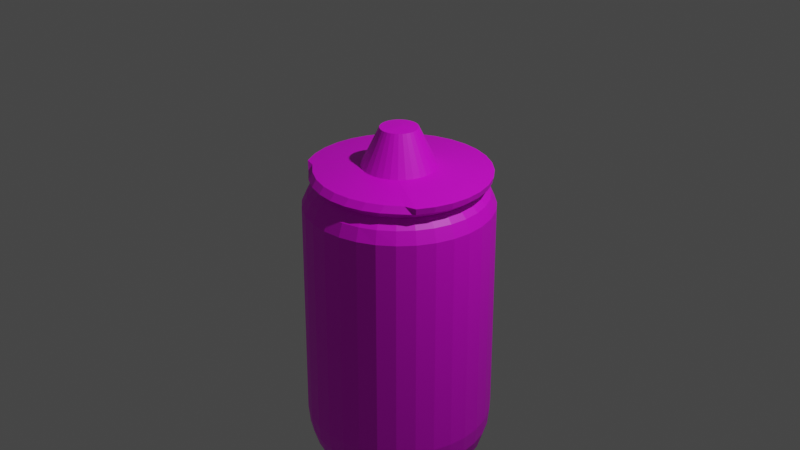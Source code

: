 # Source: player.blend  (saved by Blender 3.1.7; exported with 4.5.12 LTS)
import bpy
from mathutils import Matrix  # noqa: F401  (used for matrix-valued properties, if any)

bpy.ops.wm.read_factory_settings(use_empty=True)
scene = bpy.context.scene
scene.name = 'Scene'

# ---- collections
col_collection = bpy.data.collections.new('Collection'); scene.collection.children.link(col_collection)

# ---- images (referenced by path relative to the original .blend; pixels are not part of the script)
import os
ASSET_DIR = os.environ.get("B2B_ASSET_DIR", "")  # directory of the original .blend (textures are referenced by path, not embedded)
HERE = os.path.dirname(os.path.abspath(__file__))  # packed textures are extracted next to this script under _unpacked/

def load_image(name, relpath, width, height, colorspace="sRGB"):
    """Load a texture the original file referenced (path relative to the .blend, or extracted next to this script)."""
    p = next((c for c in (os.path.join(HERE, relpath), os.path.join(ASSET_DIR, relpath)) if relpath and os.path.exists(c)), "")
    if p:
        img = bpy.data.images.load(p, check_existing=True)
        img.name = name
    else:  # same state as the original file: an image datablock whose file is absent (Cycles renders it pink)
        img = bpy.data.images.new(name, width, height)
        img.source = "FILE"
        img.filepath = "//" + (relpath or name)
    img.colorspace_settings.name = colorspace
    return img
img_untitled = load_image('Untitled', 'player.png', 1024, 1024, 'sRGB')

# ---- materials (node trees are filled in below, after node groups)
mat_player = bpy.data.materials.new('Player')
mat_player.use_transparent_shadow = False

# ---- material node trees
mat_player.use_nodes = True; mat_player.node_tree.nodes.clear()
_N = mat_player.node_tree.nodes; _L = mat_player.node_tree.links
n0 = _N.new('ShaderNodeBsdfPrincipled'); n0.name = 'Principled BSDF'; n0.location = (10, 300)
n0.distribution = 'GGX'
n0.subsurface_method = 'RANDOM_WALK_SKIN'
n0.inputs[3].default_value = 1.45
n0.inputs[27].default_value = (0.0, 0.0, 0.0, 1.0)
n0.inputs[28].default_value = 1.0
n1 = _N.new('ShaderNodeOutputMaterial'); n1.name = 'Material Output'; n1.location = (300, 300)
n2 = _N.new('ShaderNodeTexImage'); n2.name = 'Image Texture'; n2.location = (-413, 170)
n2.image = img_untitled
_L.new(n0.outputs[0], n1.inputs[0])
_L.new(n2.outputs[0], n0.inputs[0])
n1.is_active_output = True

# ---- world
world_world = bpy.data.worlds.new('World'); scene.world = world_world
world_world.use_nodes = True; world_world.node_tree.nodes.clear()
_N = world_world.node_tree.nodes; _L = world_world.node_tree.links
n0 = _N.new('ShaderNodeOutputWorld'); n0.name = 'World Output'; n0.location = (300, 300)
n1 = _N.new('ShaderNodeBackground'); n1.name = 'Background'; n1.location = (10, 300)
n1.inputs[0].default_value = (0.05088, 0.05088, 0.05088, 1.0)
_L.new(n1.outputs[0], n0.inputs[0])
n0.is_active_output = True
world_world.color = (0.05088, 0.05088, 0.05088)
world_world.use_sun_shadow = False
world_world.sun_shadow_jitter_overblur = 0.0

# ---- cameras
cam_camera = bpy.data.cameras.new('Camera')
cam_camera.clip_end = 100.0
cam_camera.ortho_scale = 7.314

# ---- lights
light_light = bpy.data.lights.new('Light', 'POINT')
light_light.transmission_factor = 0.0
light_light.energy = 1000.0
light_light.shadow_soft_size = 0.1
light_light.shadow_maximum_resolution = 0.006
light_light.use_absolute_resolution = True

# ---- meshes
me_sphere = bpy.data.meshes.new('Sphere')
me_sphere.from_pydata([(0.0, 0.1951, 0.9981), (1.221e-08, 0.3883, 0.5999), (-6.862e-08, 0.9454, 0.5526), (-2.456e-08, 0.9331, 0.489), (0.0, 0.8315, 0.4115), (0.0, 0.9239, 0.3231), (0.0, 0.9808, 0.1951), (0.0, 0.8315, -2.738), (0.0, 0.7071, -2.89), (0.0, 0.5556, -3.014), (0.03806, 0.1913, 0.9981), (0.07575, 0.3808, 0.5999), (0.1844, 0.9272, 0.5526), (0.182, 0.9152, 0.489), (0.1622, 0.8155, 0.4115), (0.1802, 0.9061, 0.3231), (0.1913, 0.9619, 0.1951), (0.1951, 0.9808, -2.183), (0.1913, 0.9619, -2.378), (0.1802, 0.9061, -2.565), (0.1622, 0.8155, -2.738), (0.1379, 0.6935, -2.89), (0.1084, 0.5449, -3.014), (0.07466, 0.3753, -3.107), (0.03806, 0.1913, -3.164), (0.07466, 0.1802, 0.9981), (0.1486, 0.3587, 0.5999), (0.3618, 0.8734, 0.5526), (0.3571, 0.8621, 0.489), (0.3182, 0.7682, 0.4115), (0.3536, 0.8536, 0.3231), (0.3753, 0.9061, 0.1951), (0.3827, 0.9239, -2.183), (0.3753, 0.9061, -2.378), (0.3536, 0.8536, -2.565), (0.3182, 0.7682, -2.738), (0.2706, 0.6533, -2.89), (0.2126, 0.5133, -3.014), (0.1464, 0.3536, -3.107), (0.07466, 0.1802, -3.164), (0.1084, 0.1622, 0.9981), (0.2157, 0.3229, 0.5999), (0.5252, 0.7861, 0.5526), (0.5184, 0.7759, 0.489), (0.4619, 0.6913, 0.4115), (0.5133, 0.7682, 0.3231), (0.5449, 0.8155, 0.1951), (0.5556, 0.8315, -2.183), (0.5449, 0.8155, -2.378), (0.5133, 0.7682, -2.565), (0.4619, 0.6913, -2.738), (0.3928, 0.5879, -2.89), (0.3087, 0.4619, -3.014), (0.2126, 0.3182, -3.107), (0.1084, 0.1622, -3.164), (0.1379, 0.1379, 0.9981), (0.2746, 0.2746, 0.5999), (0.6685, 0.6685, 0.5526), (0.6598, 0.6598, 0.489), (0.5879, 0.5879, 0.4115), (0.6533, 0.6533, 0.3231), (0.6935, 0.6935, 0.1951), (0.7071, 0.7071, -2.183), (0.6935, 0.6935, -2.378), (0.6533, 0.6533, -2.565), (0.5879, 0.5879, -2.738), (0.5, 0.5, -2.89), (0.3928, 0.3928, -3.014), (0.2706, 0.2706, -3.107), (0.1379, 0.1379, -3.164), (0.1622, 0.1084, 0.9981), (0.3229, 0.2157, 0.5999), (0.7861, 0.5252, 0.5526), (0.7759, 0.5184, 0.489), (0.6913, 0.4619, 0.4115), (0.7682, 0.5133, 0.3231), (0.8155, 0.5449, 0.1951), (0.8315, 0.5556, -2.183), (0.8155, 0.5449, -2.378), (0.7682, 0.5133, -2.565), (0.6913, 0.4619, -2.738), (0.5879, 0.3928, -2.89), (0.4619, 0.3087, -3.014), (0.3182, 0.2126, -3.107), (0.1622, 0.1084, -3.164), (0.1802, 0.07466, 0.9981), (0.3587, 0.1486, 0.5999), (0.8734, 0.3618, 0.5526), (0.8621, 0.3571, 0.489), (0.7682, 0.3182, 0.4115), (0.8536, 0.3536, 0.3231), (0.9061, 0.3753, 0.1951), (0.9239, 0.3827, -2.183), (0.9061, 0.3753, -2.378), (0.8536, 0.3536, -2.565), (0.7682, 0.3182, -2.738), (0.6533, 0.2706, -2.89), (0.5133, 0.2126, -3.014), (0.3536, 0.1464, -3.107), (0.1802, 0.07466, -3.164), (0.1913, 0.03806, 0.9981), (0.3808, 0.07575, 0.5999), (0.9272, 0.1844, 0.5526), (0.9152, 0.182, 0.489), (0.8155, 0.1622, 0.4115), (0.9061, 0.1802, 0.3231), (0.9619, 0.1913, 0.1951), (0.9808, 0.1951, -2.183), (0.9619, 0.1913, -2.378), (0.9061, 0.1802, -2.565), (0.8155, 0.1622, -2.738), (0.6935, 0.1379, -2.89), (0.5449, 0.1084, -3.014), (0.3753, 0.07466, -3.107), (0.1913, 0.03806, -3.164), (0.1951, -6.874e-08, 0.9981), (0.3883, -1.206e-07, 0.5999), (0.9454, -1.551e-07, 0.5526), (0.9331, -4.513e-08, 0.489), (0.8315, -9.109e-08, 0.4115), (0.9239, -1.658e-08, 0.3231), (0.9808, -9.109e-08, 0.1951), (1.0, -1.656e-07, -2.183), (0.9808, -9.109e-08, -2.378), (0.9239, -1.507e-07, -2.565), (0.8315, -1.06e-07, -2.738), (0.7071, -4.638e-08, -2.89), (0.5556, -1.134e-07, -3.014), (0.3827, -9.854e-08, -3.107), (0.1951, -7.619e-08, -3.164), (0.1913, -0.03806, 0.9981), (0.3808, -0.07575, 0.5999), (0.9272, -0.1844, 0.5526), (0.9152, -0.182, 0.489), (0.8155, -0.1622, 0.4115), (0.9061, -0.1802, 0.3231), (0.9619, -0.1913, 0.1951), (0.9808, -0.1951, -2.183), (0.9619, -0.1913, -2.378), (0.9061, -0.1802, -2.565), (0.8155, -0.1622, -2.738), (0.6935, -0.1379, -2.89), (0.5449, -0.1084, -3.014), (0.3753, -0.07466, -3.107), (0.1913, -0.03806, -3.164), (0.1802, -0.07466, 0.9981), (0.3587, -0.1486, 0.5999), (0.8734, -0.3618, 0.5526), (0.8621, -0.3571, 0.489), (0.7682, -0.3182, 0.4115), (0.8536, -0.3536, 0.3231), (0.9061, -0.3753, 0.1951), (0.9239, -0.3827, -2.183), (0.9061, -0.3753, -2.378), (0.8536, -0.3536, -2.565), (0.7682, -0.3182, -2.738), (0.6533, -0.2706, -2.89), (0.5133, -0.2126, -3.014), (0.3536, -0.1464, -3.107), (0.1802, -0.07466, -3.164), (0.1622, -0.1084, 0.9981), (0.3229, -0.2157, 0.5999), (0.7861, -0.5252, 0.5526), (0.7759, -0.5184, 0.489), (0.6913, -0.4619, 0.4115), (0.7682, -0.5133, 0.3231), (0.8155, -0.5449, 0.1951), (0.8315, -0.5556, -2.183), (0.8155, -0.5449, -2.378), (0.7682, -0.5133, -2.565), (0.6913, -0.4619, -2.738), (0.5879, -0.3928, -2.89), (0.4619, -0.3087, -3.014), (0.3182, -0.2126, -3.107), (0.1622, -0.1084, -3.164), (0.1379, -0.1379, 0.9981), (0.2746, -0.2746, 0.5999), (0.6685, -0.5606, 0.5526), (0.6598, -0.6218, 0.489), (0.5879, -0.5879, 0.4115), (0.6533, -0.6533, 0.3231), (0.6935, -0.6935, 0.1951), (0.7071, -0.7071, -2.183), (0.6935, -0.6935, -2.378), (0.6533, -0.6533, -2.565), (0.5879, -0.5879, -2.738), (0.5, -0.5, -2.89), (0.3928, -0.3928, -3.014), (0.2706, -0.2706, -3.107), (0.1379, -0.1379, -3.164), (0.1084, -0.1622, 0.9981), (0.2157, -0.3229, 0.5999), (0.5252, -0.6782, 0.5526), (0.5184, -0.7379, 0.489), (0.4619, -0.6913, 0.4115), (0.5133, -0.7716, 0.3231), (0.5449, -0.8154, 0.1951), (0.5556, -0.8315, -2.183), (0.5449, -0.8155, -2.378), (0.5133, -0.7682, -2.565), (0.4619, -0.6913, -2.738), (0.3928, -0.5879, -2.89), (0.3087, -0.4619, -3.014), (0.2126, -0.3182, -3.107), (0.1084, -0.1622, -3.164), (0.07466, -0.1802, 0.9981), (0.1486, -0.3587, 0.5999), (0.3618, -0.7655, 0.5526), (0.3571, -0.8241, 0.489), (0.3182, -0.7682, 0.4115), (0.3536, -0.8536, 0.3231), (0.3753, -0.9061, 0.1951), (0.3827, -0.9239, -2.183), (0.3753, -0.9061, -2.378), (0.3536, -0.8536, -2.565), (0.3182, -0.7682, -2.738), (0.2706, -0.6533, -2.89), (0.2126, -0.5133, -3.014), (0.1464, -0.3536, -3.107), (0.07466, -0.1802, -3.164), (0.03806, -0.1913, 0.9981), (0.07575, -0.3808, 0.5999), (0.1844, -0.8193, 0.5526), (0.182, -0.8772, 0.489), (0.1622, -0.8155, 0.4115), (0.1802, -0.9061, 0.3231), (0.1913, -0.9619, 0.1951), (0.1951, -0.9808, -2.183), (0.1913, -0.9619, -2.378), (0.1802, -0.9061, -2.565), (0.1622, -0.8155, -2.738), (0.1379, -0.6935, -2.89), (0.1084, -0.5449, -3.014), (0.07466, -0.3753, -3.107), (0.03806, -0.1913, -3.164), (2.154e-09, -0.1951, 0.9981), (-1.584e-08, -0.3883, 0.5999), (-1.791e-07, -0.8375, 0.5526), (3.728e-08, -0.8951, 0.489), (-1.275e-08, -0.8315, 0.4115), (1.706e-08, -0.9239, 0.3231), (-7.235e-08, -0.9808, 0.1951), (-2.661e-07, -1.0, -2.183), (-7.235e-08, -0.9808, -2.378), (-1.171e-07, -0.9239, -2.565), (-4.255e-08, -0.8315, -2.738), (4.686e-08, -0.7071, -2.89), (-6.49e-08, -0.5556, -3.014), (2.154e-09, -0.3827, -3.107), (-1.571e-09, -0.1951, -3.164), (-0.03806, -0.1913, 0.9981), (-0.07575, -0.3808, 0.5999), (-0.1844, -0.8193, 0.5526), (-0.182, -0.8772, 0.489), (-0.1622, -0.8155, 0.4115), (-0.1802, -0.9061, 0.3231), (-0.1913, -0.9619, 0.1951), (-0.1951, -0.9808, -2.183), (-0.1913, -0.9619, -2.378), (-0.1802, -0.9061, -2.565), (-0.1622, -0.8155, -2.738), (-0.1379, -0.6935, -2.89), (-0.1084, -0.5449, -3.014), (-0.07466, -0.3753, -3.107), (-0.03806, -0.1913, -3.164), (-0.07466, -0.1802, 0.9981), (-0.1486, -0.3587, 0.5999), (-0.3618, -0.7655, 0.5526), (-0.3571, -0.8241, 0.489), (-0.3182, -0.7682, 0.4115), (-0.3536, -0.8536, 0.3231), (-0.3753, -0.9061, 0.1951), (-0.3827, -0.9239, -2.183), (-0.3753, -0.9061, -2.378), (-0.3536, -0.8536, -2.565), (-0.3182, -0.7682, -2.738), (-0.2706, -0.6533, -2.89), (-0.2126, -0.5133, -3.014), (-0.1464, -0.3536, -3.107), (-0.07466, -0.1802, -3.164), (-0.1084, -0.1622, 0.9981), (-0.2157, -0.3229, 0.5999), (-0.5252, -0.6782, 0.5526), (-0.5184, -0.7379, 0.489), (-0.4619, -0.6913, 0.4115), (-0.5133, -0.7716, 0.3231), (-0.5449, -0.8154, 0.1951), (-0.5556, -0.8315, -2.183), (-0.5449, -0.8155, -2.378), (-0.5133, -0.7682, -2.565), (-0.4619, -0.6913, -2.738), (-0.3928, -0.5879, -2.89), (-0.3087, -0.4619, -3.014), (-0.2126, -0.3182, -3.107), (-0.1084, -0.1622, -3.164), (-0.1379, -0.1379, 0.9981), (-0.2746, -0.2746, 0.5999), (-0.6685, -0.5606, 0.5526), (-0.6598, -0.6218, 0.489), (-0.5879, -0.5879, 0.4115), (-0.6533, -0.6533, 0.3231), (-0.6935, -0.6935, 0.1951), (-0.7071, -0.7071, -2.183), (-0.6935, -0.6935, -2.378), (-0.6533, -0.6533, -2.565), (-0.5879, -0.5879, -2.738), (-0.5, -0.5, -2.89), (-0.3928, -0.3928, -3.014), (-0.2706, -0.2706, -3.107), (-0.1379, -0.1379, -3.164), (-0.1622, -0.1084, 0.9981), (-0.3229, -0.2157, 0.5999), (-0.7861, -0.5252, 0.5526), (-0.7759, -0.5184, 0.489), (-0.6913, -0.4619, 0.4115), (-0.7682, -0.5133, 0.3231), (-0.8155, -0.5449, 0.1951), (-0.8315, -0.5556, -2.183), (-0.8155, -0.5449, -2.378), (-0.7682, -0.5133, -2.565), (-0.6913, -0.4619, -2.738), (-0.5879, -0.3928, -2.89), (-0.4619, -0.3087, -3.014), (-0.3182, -0.2126, -3.107), (-0.1622, -0.1084, -3.164), (-8.077e-08, -1.209e-07, 1.008), (-0.1802, -0.07466, 0.9981), (-0.3587, -0.1486, 0.5999), (-0.8734, -0.3618, 0.5526), (-0.8621, -0.3571, 0.489), (-0.7682, -0.3182, 0.4115), (-0.8536, -0.3536, 0.3231), (-0.9061, -0.3753, 0.1951), (-0.9239, -0.3827, -2.183), (-0.9061, -0.3753, -2.378), (-0.8536, -0.3536, -2.565), (-0.7682, -0.3182, -2.738), (-0.6533, -0.2706, -2.89), (-0.5133, -0.2126, -3.014), (-0.3536, -0.1464, -3.107), (-0.1802, -0.07466, -3.164), (-0.1913, -0.03806, 0.9981), (-0.3808, -0.07575, 0.5999), (-0.9272, -0.1844, 0.5526), (-0.9152, -0.182, 0.489), (-0.8155, -0.1622, 0.4115), (-0.9061, -0.1802, 0.3231), (-0.9619, -0.1913, 0.1951), (-0.9808, -0.1951, -2.183), (-0.9619, -0.1913, -2.378), (-0.9061, -0.1802, -2.565), (-0.8155, -0.1622, -2.738), (-0.6935, -0.1379, -2.89), (-0.5449, -0.1084, -3.014), (-0.3753, -0.07466, -3.107), (-0.1913, -0.03806, -3.164), (-0.1951, -7.246e-08, 0.9981), (-0.3883, -4.503e-08, 0.5999), (-0.9454, 4.772e-08, 0.5526), (-0.9331, -1.041e-07, 0.489), (-0.8315, -4.638e-08, 0.4115), (-0.9239, -1.68e-09, 0.3231), (-0.9808, 7.283e-08, 0.1951), (-1.0, 3.858e-07, -2.183), (-0.9808, 7.283e-08, -2.378), (-0.9239, 1.175e-07, -2.565), (-0.8315, -3.148e-08, -2.738), (-0.7071, -9.109e-08, -2.89), (-0.5556, 5.771e-09, -3.014), (-0.3827, -6.128e-08, -3.107), (-0.1951, -6.874e-08, -3.164), (-0.1913, 0.03806, 0.9981), (-0.3808, 0.07575, 0.5999), (-0.9272, 0.1844, 0.5526), (-0.9152, 0.182, 0.489), (-0.8155, 0.1622, 0.4115), (-0.9061, 0.1802, 0.3231), (-0.9619, 0.1913, 0.1951), (-0.9808, 0.1951, -2.183), (-0.9619, 0.1913, -2.378), (-0.9061, 0.1802, -2.565), (-0.8155, 0.1622, -2.738), (-0.6935, 0.1379, -2.89), (-0.5449, 0.1084, -3.014), (-0.3753, 0.07466, -3.107), (-0.1913, 0.03806, -3.164), (-0.1802, 0.07466, 0.9981), (-0.3587, 0.1486, 0.5999), (-0.8734, 0.3618, 0.5526), (-0.8621, 0.3571, 0.489), (-0.7682, 0.3182, 0.4115), (-0.8536, 0.3536, 0.3231), (-0.9061, 0.3753, 0.1951), (-0.9239, 0.3827, -2.183), (-0.9061, 0.3753, -2.378), (-0.8536, 0.3536, -2.565), (-0.7682, 0.3182, -2.738), (-0.6533, 0.2706, -2.89), (-0.5133, 0.2126, -3.014), (-0.3536, 0.1464, -3.107), (-0.1802, 0.07466, -3.164), (-0.1622, 0.1084, 0.9981), (-0.3229, 0.2157, 0.5999), (-0.7861, 0.5252, 0.5526), (-0.7759, 0.5184, 0.489), (-0.6913, 0.4619, 0.4115), (-0.7682, 0.5133, 0.3231), (-0.8155, 0.5449, 0.1951), (-0.8315, 0.5556, -2.183), (-0.8155, 0.5449, -2.378), (-0.7682, 0.5133, -2.565), (-0.6913, 0.4619, -2.738), (-0.5879, 0.3928, -2.89), (-0.4619, 0.3087, -3.014), (-0.3182, 0.2126, -3.107), (-0.1622, 0.1084, -3.164), (-0.1379, 0.1379, 0.9981), (-0.2746, 0.2746, 0.5999), (-0.6685, 0.6685, 0.5526), (-0.6598, 0.6598, 0.489), (-0.5879, 0.5879, 0.4115), (-0.6533, 0.6533, 0.3231), (-0.6935, 0.6935, 0.1951), (-0.7071, 0.7071, -2.183), (-0.6935, 0.6935, -2.378), (-0.6533, 0.6533, -2.565), (-0.5879, 0.5879, -2.738), (-0.5, 0.5, -2.89), (-0.3928, 0.3928, -3.014), (-0.2706, 0.2706, -3.107), (-0.1379, 0.1379, -3.164), (-0.1084, 0.1622, 0.9981), (-0.2157, 0.3229, 0.5999), (-0.5252, 0.7861, 0.5526), (-0.5184, 0.7759, 0.489), (-0.4619, 0.6913, 0.4115), (-0.5133, 0.7682, 0.3231), (-0.5449, 0.8155, 0.1951), (-0.5556, 0.8315, -2.183), (-0.5449, 0.8155, -2.378), (-0.5133, 0.7682, -2.565), (-0.4619, 0.6913, -2.738), (-0.3928, 0.5879, -2.89), (-0.3087, 0.4619, -3.014), (-0.2126, 0.3182, -3.107), (-0.1084, 0.1622, -3.164), (-0.07466, 0.1802, 0.9981), (-0.1486, 0.3587, 0.5999), (-0.3618, 0.8734, 0.5526), (-0.3571, 0.8621, 0.489), (-0.3182, 0.7682, 0.4115), (-0.3536, 0.8536, 0.3231), (-0.3753, 0.9061, 0.1951), (-0.3827, 0.9239, -2.183), (-0.3753, 0.9061, -2.378), (-0.3536, 0.8536, -2.565), (-0.3182, 0.7682, -2.738), (-0.2706, 0.6533, -2.89), (-0.2126, 0.5133, -3.014), (-0.1464, 0.3536, -3.107), (-0.07466, 0.1802, -3.164), (-0.03806, 0.1913, 0.9981), (-0.07575, 0.3808, 0.5999), (-0.1844, 0.9272, 0.5526), (-0.182, 0.9152, 0.489), (-0.1622, 0.8155, 0.4115), (-0.1802, 0.9061, 0.3231), (-0.1913, 0.9619, 0.1951), (-0.1951, 0.9808, -2.183), (-0.1913, 0.9619, -2.378), (-0.1802, 0.9061, -2.565), (-0.1622, 0.8155, -2.738), (-0.1379, 0.6935, -2.89), (-0.1084, 0.5449, -3.014), (-0.07466, 0.3753, -3.107), (-0.03806, 0.1913, -3.164), (5.386e-07, 1.0, -2.183), (2.257e-07, 0.9808, -2.378), (1.959e-07, 0.9239, -2.565), (6.921e-08, 0.3827, -3.107), (2.823e-08, 0.1951, -3.164), (0.0, -8.742e-08, -3.183)], [], [(479, 9, 22, 23), (6, 5, 15, 16), (480, 479, 23, 24), (476, 6, 16, 17), (0, 325, 10), (481, 480, 24), (477, 476, 17, 18), (1, 0, 10, 11), (478, 477, 18, 19), (2, 1, 11, 12), (7, 478, 19, 20), (3, 2, 12, 13), (8, 7, 20, 21), (4, 3, 13, 14), (9, 8, 21, 22), (5, 4, 14, 15), (22, 21, 36, 37), (15, 14, 29, 30), (23, 22, 37, 38), (16, 15, 30, 31), (24, 23, 38, 39), (17, 16, 31, 32), (10, 325, 25), (481, 24, 39), (18, 17, 32, 33), (11, 10, 25, 26), (19, 18, 33, 34), (12, 11, 26, 27), (20, 19, 34, 35), (13, 12, 27, 28), (21, 20, 35, 36), (14, 13, 28, 29), (26, 25, 40, 41), (34, 33, 48, 49), (27, 26, 41, 42), (35, 34, 49, 50), (28, 27, 42, 43), (36, 35, 50, 51), (29, 28, 43, 44), (37, 36, 51, 52), (30, 29, 44, 45), (38, 37, 52, 53), (31, 30, 45, 46), (39, 38, 53, 54), (32, 31, 46, 47), (25, 325, 40), (481, 39, 54), (33, 32, 47, 48), (45, 44, 59, 60), (53, 52, 67, 68), (46, 45, 60, 61), (54, 53, 68, 69), (47, 46, 61, 62), (40, 325, 55), (481, 54, 69), (48, 47, 62, 63), (41, 40, 55, 56), (49, 48, 63, 64), (42, 41, 56, 57), (50, 49, 64, 65), (43, 42, 57, 58), (51, 50, 65, 66), (44, 43, 58, 59), (52, 51, 66, 67), (64, 63, 78, 79), (57, 56, 71, 72), (65, 64, 79, 80), (58, 57, 72, 73), (66, 65, 80, 81), (59, 58, 73, 74), (67, 66, 81, 82), (60, 59, 74, 75), (68, 67, 82, 83), (61, 60, 75, 76), (69, 68, 83, 84), (62, 61, 76, 77), (55, 325, 70), (481, 69, 84), (63, 62, 77, 78), (56, 55, 70, 71), (83, 82, 97, 98), (76, 75, 90, 91), (84, 83, 98, 99), (77, 76, 91, 92), (70, 325, 85), (481, 84, 99), (78, 77, 92, 93), (71, 70, 85, 86), (79, 78, 93, 94), (72, 71, 86, 87), (80, 79, 94, 95), (73, 72, 87, 88), (81, 80, 95, 96), (74, 73, 88, 89), (82, 81, 96, 97), (75, 74, 89, 90), (87, 86, 101, 102), (95, 94, 109, 110), (88, 87, 102, 103), (96, 95, 110, 111), (89, 88, 103, 104), (97, 96, 111, 112), (90, 89, 104, 105), (98, 97, 112, 113), (91, 90, 105, 106), (99, 98, 113, 114), (92, 91, 106, 107), (85, 325, 100), (481, 99, 114), (93, 92, 107, 108), (86, 85, 100, 101), (94, 93, 108, 109), (106, 105, 120, 121), (114, 113, 128, 129), (107, 106, 121, 122), (100, 325, 115), (481, 114, 129), (108, 107, 122, 123), (101, 100, 115, 116), (109, 108, 123, 124), (102, 101, 116, 117), (110, 109, 124, 125), (103, 102, 117, 118), (111, 110, 125, 126), (104, 103, 118, 119), (112, 111, 126, 127), (105, 104, 119, 120), (113, 112, 127, 128), (125, 124, 139, 140), (118, 117, 132, 133), (126, 125, 140, 141), (119, 118, 133, 134), (127, 126, 141, 142), (120, 119, 134, 135), (128, 127, 142, 143), (121, 120, 135, 136), (129, 128, 143, 144), (122, 121, 136, 137), (115, 325, 130), (481, 129, 144), (123, 122, 137, 138), (116, 115, 130, 131), (124, 123, 138, 139), (117, 116, 131, 132), (144, 143, 158, 159), (137, 136, 151, 152), (130, 325, 145), (481, 144, 159), (138, 137, 152, 153), (131, 130, 145, 146), (139, 138, 153, 154), (132, 131, 146, 147), (140, 139, 154, 155), (133, 132, 147, 148), (141, 140, 155, 156), (134, 133, 148, 149), (142, 141, 156, 157), (135, 134, 149, 150), (143, 142, 157, 158), (136, 135, 150, 151), (156, 155, 170, 171), (149, 148, 163, 164), (157, 156, 171, 172), (150, 149, 164, 165), (158, 157, 172, 173), (151, 150, 165, 166), (159, 158, 173, 174), (152, 151, 166, 167), (145, 325, 160), (481, 159, 174), (153, 152, 167, 168), (146, 145, 160, 161), (154, 153, 168, 169), (147, 146, 161, 162), (155, 154, 169, 170), (148, 147, 162, 163), (160, 325, 175), (481, 174, 189), (168, 167, 182, 183), (161, 160, 175, 176), (169, 168, 183, 184), (162, 161, 176, 177), (170, 169, 184, 185), (163, 162, 177, 178), (171, 170, 185, 186), (164, 163, 178, 179), (172, 171, 186, 187), (165, 164, 179, 180), (173, 172, 187, 188), (166, 165, 180, 181), (174, 173, 188, 189), (167, 166, 181, 182), (179, 178, 193, 194), (187, 186, 201, 202), (180, 179, 194, 195), (188, 187, 202, 203), (181, 180, 195, 196), (189, 188, 203, 204), (182, 181, 196, 197), (175, 325, 190), (481, 189, 204), (183, 182, 197, 198), (176, 175, 190, 191), (184, 183, 198, 199), (177, 176, 191, 192), (185, 184, 199, 200), (178, 177, 192, 193), (186, 185, 200, 201), (198, 197, 212, 213), (191, 190, 205, 206), (199, 198, 213, 214), (192, 191, 206, 207), (200, 199, 214, 215), (193, 192, 207, 208), (201, 200, 215, 216), (194, 193, 208, 209), (202, 201, 216, 217), (195, 194, 209, 210), (203, 202, 217, 218), (196, 195, 210, 211), (204, 203, 218, 219), (197, 196, 211, 212), (190, 325, 205), (481, 204, 219), (217, 216, 231, 232), (210, 209, 224, 225), (218, 217, 232, 233), (211, 210, 225, 226), (219, 218, 233, 234), (212, 211, 226, 227), (205, 325, 220), (481, 219, 234), (213, 212, 227, 228), (206, 205, 220, 221), (214, 213, 228, 229), (207, 206, 221, 222), (215, 214, 229, 230), (208, 207, 222, 223), (216, 215, 230, 231), (209, 208, 223, 224), (221, 220, 235, 236), (229, 228, 243, 244), (222, 221, 236, 237), (230, 229, 244, 245), (223, 222, 237, 238), (231, 230, 245, 246), (224, 223, 238, 239), (232, 231, 246, 247), (225, 224, 239, 240), (233, 232, 247, 248), (226, 225, 240, 241), (234, 233, 248, 249), (227, 226, 241, 242), (220, 325, 235), (481, 234, 249), (228, 227, 242, 243), (240, 239, 254, 255), (248, 247, 262, 263), (241, 240, 255, 256), (249, 248, 263, 264), (242, 241, 256, 257), (235, 325, 250), (481, 249, 264), (243, 242, 257, 258), (236, 235, 250, 251), (244, 243, 258, 259), (237, 236, 251, 252), (245, 244, 259, 260), (238, 237, 252, 253), (246, 245, 260, 261), (239, 238, 253, 254), (247, 246, 261, 262), (259, 258, 273, 274), (252, 251, 266, 267), (260, 259, 274, 275), (253, 252, 267, 268), (261, 260, 275, 276), (254, 253, 268, 269), (262, 261, 276, 277), (255, 254, 269, 270), (263, 262, 277, 278), (256, 255, 270, 271), (264, 263, 278, 279), (257, 256, 271, 272), (250, 325, 265), (481, 264, 279), (258, 257, 272, 273), (251, 250, 265, 266), (278, 277, 292, 293), (271, 270, 285, 286), (279, 278, 293, 294), (272, 271, 286, 287), (265, 325, 280), (481, 279, 294), (273, 272, 287, 288), (266, 265, 280, 281), (274, 273, 288, 289), (267, 266, 281, 282), (275, 274, 289, 290), (268, 267, 282, 283), (276, 275, 290, 291), (269, 268, 283, 284), (277, 276, 291, 292), (270, 269, 284, 285), (290, 289, 304, 305), (283, 282, 297, 298), (291, 290, 305, 306), (284, 283, 298, 299), (292, 291, 306, 307), (285, 284, 299, 300), (293, 292, 307, 308), (286, 285, 300, 301), (294, 293, 308, 309), (287, 286, 301, 302), (280, 325, 295), (481, 294, 309), (288, 287, 302, 303), (281, 280, 295, 296), (289, 288, 303, 304), (282, 281, 296, 297), (309, 308, 323, 324), (302, 301, 316, 317), (295, 325, 310), (481, 309, 324), (303, 302, 317, 318), (296, 295, 310, 311), (304, 303, 318, 319), (297, 296, 311, 312), (305, 304, 319, 320), (298, 297, 312, 313), (306, 305, 320, 321), (299, 298, 313, 314), (307, 306, 321, 322), (300, 299, 314, 315), (308, 307, 322, 323), (301, 300, 315, 316), (313, 312, 328, 329), (321, 320, 336, 337), (314, 313, 329, 330), (322, 321, 337, 338), (315, 314, 330, 331), (323, 322, 338, 339), (316, 315, 331, 332), (324, 323, 339, 340), (317, 316, 332, 333), (310, 325, 326), (481, 324, 340), (318, 317, 333, 334), (311, 310, 326, 327), (319, 318, 334, 335), (312, 311, 327, 328), (320, 319, 335, 336), (333, 332, 347, 348), (326, 325, 341), (481, 340, 355), (334, 333, 348, 349), (327, 326, 341, 342), (335, 334, 349, 350), (328, 327, 342, 343), (336, 335, 350, 351), (329, 328, 343, 344), (337, 336, 351, 352), (330, 329, 344, 345), (338, 337, 352, 353), (331, 330, 345, 346), (339, 338, 353, 354), (332, 331, 346, 347), (340, 339, 354, 355), (352, 351, 366, 367), (345, 344, 359, 360), (353, 352, 367, 368), (346, 345, 360, 361), (354, 353, 368, 369), (347, 346, 361, 362), (355, 354, 369, 370), (348, 347, 362, 363), (341, 325, 356), (481, 355, 370), (349, 348, 363, 364), (342, 341, 356, 357), (350, 349, 364, 365), (343, 342, 357, 358), (351, 350, 365, 366), (344, 343, 358, 359), (356, 325, 371), (481, 370, 385), (364, 363, 378, 379), (357, 356, 371, 372), (365, 364, 379, 380), (358, 357, 372, 373), (366, 365, 380, 381), (359, 358, 373, 374), (367, 366, 381, 382), (360, 359, 374, 375), (368, 367, 382, 383), (361, 360, 375, 376), (369, 368, 383, 384), (362, 361, 376, 377), (370, 369, 384, 385), (363, 362, 377, 378), (375, 374, 389, 390), (383, 382, 397, 398), (376, 375, 390, 391), (384, 383, 398, 399), (377, 376, 391, 392), (385, 384, 399, 400), (378, 377, 392, 393), (371, 325, 386), (481, 385, 400), (379, 378, 393, 394), (372, 371, 386, 387), (380, 379, 394, 395), (373, 372, 387, 388), (381, 380, 395, 396), (374, 373, 388, 389), (382, 381, 396, 397), (394, 393, 408, 409), (387, 386, 401, 402), (395, 394, 409, 410), (388, 387, 402, 403), (396, 395, 410, 411), (389, 388, 403, 404), (397, 396, 411, 412), (390, 389, 404, 405), (398, 397, 412, 413), (391, 390, 405, 406), (399, 398, 413, 414), (392, 391, 406, 407), (400, 399, 414, 415), (393, 392, 407, 408), (386, 325, 401), (481, 400, 415), (413, 412, 427, 428), (406, 405, 420, 421), (414, 413, 428, 429), (407, 406, 421, 422), (415, 414, 429, 430), (408, 407, 422, 423), (401, 325, 416), (481, 415, 430), (409, 408, 423, 424), (402, 401, 416, 417), (410, 409, 424, 425), (403, 402, 417, 418), (411, 410, 425, 426), (404, 403, 418, 419), (412, 411, 426, 427), (405, 404, 419, 420), (425, 424, 439, 440), (418, 417, 432, 433), (426, 425, 440, 441), (419, 418, 433, 434), (427, 426, 441, 442), (420, 419, 434, 435), (428, 427, 442, 443), (421, 420, 435, 436), (429, 428, 443, 444), (422, 421, 436, 437), (430, 429, 444, 445), (423, 422, 437, 438), (416, 325, 431), (481, 430, 445), (424, 423, 438, 439), (417, 416, 431, 432), (444, 443, 458, 459), (437, 436, 451, 452), (445, 444, 459, 460), (438, 437, 452, 453), (431, 325, 446), (481, 445, 460), (439, 438, 453, 454), (432, 431, 446, 447), (440, 439, 454, 455), (433, 432, 447, 448), (441, 440, 455, 456), (434, 433, 448, 449), (442, 441, 456, 457), (435, 434, 449, 450), (443, 442, 457, 458), (436, 435, 450, 451), (448, 447, 462, 463), (456, 455, 470, 471), (449, 448, 463, 464), (457, 456, 471, 472), (450, 449, 464, 465), (458, 457, 472, 473), (451, 450, 465, 466), (459, 458, 473, 474), (452, 451, 466, 467), (460, 459, 474, 475), (453, 452, 467, 468), (446, 325, 461), (481, 460, 475), (454, 453, 468, 469), (447, 446, 461, 462), (455, 454, 469, 470), (467, 466, 5, 6), (475, 474, 479, 480), (468, 467, 6, 476), (461, 325, 0), (481, 475, 480), (469, 468, 476, 477), (462, 461, 0, 1), (470, 469, 477, 478), (463, 462, 1, 2), (471, 470, 478, 7), (464, 463, 2, 3), (472, 471, 7, 8), (465, 464, 3, 4), (473, 472, 8, 9), (466, 465, 4, 5), (474, 473, 9, 479)])
_uv = me_sphere.uv_layers.new(name='UVMap')
_uv.uv.foreach_set('vector', [0.5933, 0.04624, 0.6707, 0.01745, 0.6748, 0.06072, 0.6049, 0.07248, 0.9787, 0.6521, 0.9533, 0.8598, 0.8984, 0.8258, 0.9265, 0.6521, 0.535, 0.09405, 0.5933, 0.04624, 0.6049, 0.07248, 0.5441, 0.1044, 0.9787, 0.3735, 0.9787, 0.6521, 0.9265, 0.6521, 0.9255, 0.3735, 0.5457, 0.9213, 0.5038, 0.8525, 0.5563, 0.9088, 0.4956, 0.1511, 0.535, 0.09405, 0.5441, 0.1044, 0.9541, 0.1571, 0.9787, 0.3735, 0.9255, 0.3735, 0.8986, 0.1904, 0.6201, 0.9775, 0.5457, 0.9213, 0.5563, 0.9088, 0.6309, 0.9442, 0.9075, 0.09339, 0.9541, 0.1571, 0.8986, 0.1904, 0.8601, 0.1406, 0.719, 0.9999, 0.6201, 0.9775, 0.6309, 0.9442, 0.7153, 0.9484, 0.8397, 0.04321, 0.9075, 0.09339, 0.8601, 0.1406, 0.8085, 0.0987, 0.8192, 0.9807, 0.719, 0.9999, 0.7153, 0.9484, 0.7932, 0.9236, 0.7571, 0.01607, 0.8397, 0.04321, 0.8085, 0.0987, 0.7452, 0.07039, 0.9003, 0.9286, 0.8192, 0.9807, 0.7932, 0.9236, 0.8549, 0.8793, 0.6707, 0.01745, 0.7571, 0.01607, 0.7452, 0.07039, 0.6748, 0.06072, 0.9533, 0.8598, 0.9003, 0.9286, 0.8549, 0.8793, 0.8984, 0.8258, 0.6748, 0.06072, 0.7452, 0.07039, 0.7302, 0.1133, 0.6725, 0.09731, 0.8984, 0.8258, 0.8549, 0.8793, 0.8174, 0.8408, 0.8535, 0.7963, 0.6049, 0.07248, 0.6748, 0.06072, 0.6725, 0.09731, 0.6106, 0.09726, 0.9265, 0.6521, 0.8984, 0.8258, 0.8535, 0.7963, 0.8795, 0.6521, 0.5441, 0.1044, 0.6049, 0.07248, 0.6106, 0.09726, 0.5504, 0.1155, 0.9255, 0.3735, 0.9265, 0.6521, 0.8795, 0.6521, 0.8778, 0.3735, 0.5563, 0.9088, 0.5038, 0.8525, 0.5637, 0.8957, 0.4956, 0.1511, 0.5441, 0.1044, 0.5504, 0.1155, 0.8986, 0.1904, 0.9255, 0.3735, 0.8778, 0.3735, 0.8533, 0.2196, 0.6309, 0.9442, 0.5563, 0.9088, 0.5637, 0.8957, 0.6351, 0.9144, 0.8601, 0.1406, 0.8986, 0.1904, 0.8533, 0.2196, 0.8212, 0.1779, 0.7153, 0.9484, 0.6309, 0.9442, 0.6351, 0.9144, 0.7067, 0.9069, 0.8085, 0.0987, 0.8601, 0.1406, 0.8212, 0.1779, 0.7802, 0.1414, 0.7932, 0.9236, 0.7153, 0.9484, 0.7067, 0.9069, 0.7687, 0.8798, 0.7452, 0.07039, 0.8085, 0.0987, 0.7802, 0.1414, 0.7302, 0.1133, 0.8549, 0.8793, 0.7932, 0.9236, 0.7687, 0.8798, 0.8174, 0.8408, 0.6351, 0.9144, 0.5637, 0.8957, 0.5681, 0.8825, 0.6346, 0.8881, 0.8212, 0.1779, 0.8533, 0.2196, 0.8141, 0.2447, 0.7874, 0.2082, 0.7067, 0.9069, 0.6351, 0.9144, 0.6346, 0.8881, 0.6953, 0.8732, 0.7802, 0.1414, 0.8212, 0.1779, 0.7874, 0.2082, 0.7542, 0.1753, 0.7687, 0.8798, 0.7067, 0.9069, 0.6953, 0.8732, 0.7455, 0.8451, 0.7302, 0.1133, 0.7802, 0.1414, 0.7542, 0.1753, 0.7137, 0.1478, 0.8174, 0.8408, 0.7687, 0.8798, 0.7455, 0.8451, 0.7848, 0.8097, 0.6725, 0.09731, 0.7302, 0.1133, 0.7137, 0.1478, 0.6659, 0.1282, 0.8535, 0.7963, 0.8174, 0.8408, 0.7848, 0.8097, 0.8147, 0.7708, 0.6106, 0.09726, 0.6725, 0.09731, 0.6659, 0.1282, 0.6119, 0.1199, 0.8795, 0.6521, 0.8535, 0.7963, 0.8147, 0.7708, 0.8373, 0.6521, 0.5504, 0.1155, 0.6106, 0.09726, 0.6119, 0.1199, 0.5543, 0.1269, 0.8778, 0.3735, 0.8795, 0.6521, 0.8373, 0.6521, 0.8354, 0.3735, 0.5637, 0.8957, 0.5038, 0.8525, 0.5681, 0.8825, 0.4956, 0.1511, 0.5504, 0.1155, 0.5543, 0.1269, 0.8533, 0.2196, 0.8778, 0.3735, 0.8354, 0.3735, 0.8141, 0.2447, 0.8147, 0.7708, 0.7848, 0.8097, 0.7554, 0.7842, 0.7803, 0.7493, 0.6119, 0.1199, 0.6659, 0.1282, 0.6567, 0.1543, 0.6097, 0.1403, 0.8373, 0.6521, 0.8147, 0.7708, 0.7803, 0.7493, 0.7994, 0.6521, 0.5543, 0.1269, 0.6119, 0.1199, 0.6097, 0.1403, 0.5561, 0.138, 0.8354, 0.3735, 0.8373, 0.6521, 0.7994, 0.6521, 0.7973, 0.3735, 0.5681, 0.8825, 0.5038, 0.8525, 0.5701, 0.8699, 0.4956, 0.1511, 0.5543, 0.1269, 0.5561, 0.138, 0.8141, 0.2447, 0.8354, 0.3735, 0.7973, 0.3735, 0.7793, 0.266, 0.6346, 0.8881, 0.5681, 0.8825, 0.5701, 0.8699, 0.6308, 0.8652, 0.7874, 0.2082, 0.8141, 0.2447, 0.7793, 0.266, 0.757, 0.2332, 0.6953, 0.8732, 0.6346, 0.8881, 0.6308, 0.8652, 0.6822, 0.8453, 0.7542, 0.1753, 0.7874, 0.2082, 0.757, 0.2332, 0.7298, 0.2029, 0.7455, 0.8451, 0.6953, 0.8732, 0.6822, 0.8453, 0.7233, 0.8169, 0.7137, 0.1478, 0.7542, 0.1753, 0.7298, 0.2029, 0.6966, 0.1761, 0.7848, 0.8097, 0.7455, 0.8451, 0.7233, 0.8169, 0.7554, 0.7842, 0.6659, 0.1282, 0.7137, 0.1478, 0.6966, 0.1761, 0.6567, 0.1543, 0.757, 0.2332, 0.7793, 0.266, 0.7477, 0.2839, 0.7292, 0.2538, 0.6822, 0.8453, 0.6308, 0.8652, 0.6246, 0.8454, 0.6681, 0.8222, 0.7298, 0.2029, 0.757, 0.2332, 0.7292, 0.2538, 0.7066, 0.2256, 0.7233, 0.8169, 0.6822, 0.8453, 0.6681, 0.8222, 0.7021, 0.7939, 0.6966, 0.1761, 0.7298, 0.2029, 0.7066, 0.2256, 0.6792, 0.1994, 0.7554, 0.7842, 0.7233, 0.8169, 0.7021, 0.7939, 0.7285, 0.7632, 0.6567, 0.1543, 0.6966, 0.1761, 0.6792, 0.1994, 0.6458, 0.1764, 0.7803, 0.7493, 0.7554, 0.7842, 0.7285, 0.7632, 0.749, 0.7312, 0.6097, 0.1403, 0.6567, 0.1543, 0.6458, 0.1764, 0.6051, 0.1583, 0.7994, 0.6521, 0.7803, 0.7493, 0.749, 0.7312, 0.7651, 0.6521, 0.5561, 0.138, 0.6097, 0.1403, 0.6051, 0.1583, 0.556, 0.1486, 0.7973, 0.3735, 0.7994, 0.6521, 0.7651, 0.6521, 0.7628, 0.3735, 0.5701, 0.8699, 0.5038, 0.8525, 0.5699, 0.8581, 0.4956, 0.1511, 0.5561, 0.138, 0.556, 0.1486, 0.7793, 0.266, 0.7973, 0.3735, 0.7628, 0.3735, 0.7477, 0.2839, 0.6308, 0.8652, 0.5701, 0.8699, 0.5699, 0.8581, 0.6246, 0.8454, 0.6051, 0.1583, 0.6458, 0.1764, 0.6337, 0.1951, 0.5986, 0.1741, 0.7651, 0.6521, 0.749, 0.7312, 0.7203, 0.7162, 0.7337, 0.6521, 0.556, 0.1486, 0.6051, 0.1583, 0.5986, 0.1741, 0.5543, 0.1585, 0.7628, 0.3735, 0.7651, 0.6521, 0.7337, 0.6521, 0.7313, 0.3735, 0.5699, 0.8581, 0.5038, 0.8525, 0.5681, 0.8472, 0.4956, 0.1511, 0.556, 0.1486, 0.5543, 0.1585, 0.7477, 0.2839, 0.7628, 0.3735, 0.7313, 0.3735, 0.7186, 0.2989, 0.6246, 0.8454, 0.5699, 0.8581, 0.5681, 0.8472, 0.6166, 0.8283, 0.7292, 0.2538, 0.7477, 0.2839, 0.7186, 0.2989, 0.7032, 0.271, 0.6681, 0.8222, 0.6246, 0.8454, 0.6166, 0.8283, 0.6534, 0.8029, 0.7066, 0.2256, 0.7292, 0.2538, 0.7032, 0.271, 0.6846, 0.2443, 0.7021, 0.7939, 0.6681, 0.8222, 0.6534, 0.8029, 0.6816, 0.7748, 0.6792, 0.1994, 0.7066, 0.2256, 0.6846, 0.2443, 0.6618, 0.2189, 0.7285, 0.7632, 0.7021, 0.7939, 0.6816, 0.7748, 0.7033, 0.7458, 0.6458, 0.1764, 0.6792, 0.1994, 0.6618, 0.2189, 0.6337, 0.1951, 0.749, 0.7312, 0.7285, 0.7632, 0.7033, 0.7458, 0.7203, 0.7162, 0.6534, 0.8029, 0.6166, 0.8283, 0.6074, 0.8136, 0.6385, 0.7868, 0.6846, 0.2443, 0.7032, 0.271, 0.6789, 0.2853, 0.6634, 0.2599, 0.6816, 0.7748, 0.6534, 0.8029, 0.6385, 0.7868, 0.6618, 0.7591, 0.6618, 0.2189, 0.6846, 0.2443, 0.6634, 0.2599, 0.6444, 0.2352, 0.7033, 0.7458, 0.6816, 0.7748, 0.6618, 0.7591, 0.6797, 0.7314, 0.6337, 0.1951, 0.6618, 0.2189, 0.6444, 0.2352, 0.6208, 0.211, 0.7203, 0.7162, 0.7033, 0.7458, 0.6797, 0.7314, 0.6938, 0.7038, 0.5986, 0.1741, 0.6337, 0.1951, 0.6208, 0.211, 0.5908, 0.1879, 0.7337, 0.6521, 0.7203, 0.7162, 0.6938, 0.7038, 0.7048, 0.6521, 0.5543, 0.1585, 0.5986, 0.1741, 0.5908, 0.1879, 0.5512, 0.1675, 0.7313, 0.3735, 0.7337, 0.6521, 0.7048, 0.6521, 0.7023, 0.3735, 0.5681, 0.8472, 0.5038, 0.8525, 0.5648, 0.8373, 0.4956, 0.1511, 0.5543, 0.1585, 0.5512, 0.1675, 0.7186, 0.2989, 0.7313, 0.3735, 0.7023, 0.3735, 0.6917, 0.3114, 0.6166, 0.8283, 0.5681, 0.8472, 0.5648, 0.8373, 0.6074, 0.8136, 0.7032, 0.271, 0.7186, 0.2989, 0.6917, 0.3114, 0.6789, 0.2853, 0.7048, 0.6521, 0.6938, 0.7038, 0.6689, 0.6935, 0.6779, 0.6521, 0.5512, 0.1675, 0.5908, 0.1879, 0.5819, 0.1998, 0.5472, 0.1755, 0.7023, 0.3735, 0.7048, 0.6521, 0.6779, 0.6521, 0.6752, 0.3735, 0.5648, 0.8373, 0.5038, 0.8525, 0.5605, 0.8285, 0.4956, 0.1511, 0.5512, 0.1675, 0.5472, 0.1755, 0.6917, 0.3114, 0.7023, 0.3735, 0.6752, 0.3735, 0.6664, 0.3218, 0.6074, 0.8136, 0.5648, 0.8373, 0.5605, 0.8285, 0.5974, 0.8012, 0.6789, 0.2853, 0.6917, 0.3114, 0.6664, 0.3218, 0.6558, 0.2971, 0.6385, 0.7868, 0.6074, 0.8136, 0.5974, 0.8012, 0.6234, 0.7733, 0.6634, 0.2599, 0.6789, 0.2853, 0.6558, 0.2971, 0.643, 0.2729, 0.6618, 0.7591, 0.6385, 0.7868, 0.6234, 0.7733, 0.6426, 0.7461, 0.6444, 0.2352, 0.6634, 0.2599, 0.643, 0.2729, 0.6272, 0.2487, 0.6797, 0.7314, 0.6618, 0.7591, 0.6426, 0.7461, 0.6574, 0.7196, 0.6208, 0.211, 0.6444, 0.2352, 0.6272, 0.2487, 0.6074, 0.2244, 0.6938, 0.7038, 0.6797, 0.7314, 0.6574, 0.7196, 0.6689, 0.6935, 0.5908, 0.1879, 0.6208, 0.211, 0.6074, 0.2244, 0.5819, 0.1998, 0.643, 0.2729, 0.6558, 0.2971, 0.6338, 0.3069, 0.6232, 0.2836, 0.6426, 0.7461, 0.6234, 0.7733, 0.6083, 0.7622, 0.624, 0.7355, 0.6272, 0.2487, 0.643, 0.2729, 0.6232, 0.2836, 0.6102, 0.26, 0.6574, 0.7196, 0.6426, 0.7461, 0.624, 0.7355, 0.6361, 0.71, 0.6074, 0.2244, 0.6272, 0.2487, 0.6102, 0.26, 0.5937, 0.2356, 0.6689, 0.6935, 0.6574, 0.7196, 0.6361, 0.71, 0.6454, 0.6851, 0.5819, 0.1998, 0.6074, 0.2244, 0.5937, 0.2356, 0.5722, 0.2099, 0.6779, 0.6521, 0.6689, 0.6935, 0.6454, 0.6851, 0.6528, 0.6521, 0.5472, 0.1755, 0.5819, 0.1998, 0.5722, 0.2099, 0.5422, 0.1826, 0.6752, 0.3735, 0.6779, 0.6521, 0.6528, 0.6521, 0.6498, 0.3735, 0.5605, 0.8285, 0.5038, 0.8525, 0.5552, 0.8208, 0.4956, 0.1511, 0.5472, 0.1755, 0.5422, 0.1826, 0.6664, 0.3218, 0.6752, 0.3735, 0.6498, 0.3735, 0.6426, 0.3304, 0.5974, 0.8012, 0.5605, 0.8285, 0.5552, 0.8208, 0.5867, 0.7906, 0.6558, 0.2971, 0.6664, 0.3218, 0.6426, 0.3304, 0.6338, 0.3069, 0.6234, 0.7733, 0.5974, 0.8012, 0.5867, 0.7906, 0.6083, 0.7622, 0.5422, 0.1826, 0.5722, 0.2099, 0.5619, 0.2185, 0.5365, 0.1888, 0.6498, 0.3735, 0.6528, 0.6521, 0.629, 0.6521, 0.6258, 0.3735, 0.5552, 0.8208, 0.5038, 0.8525, 0.5492, 0.8142, 0.4956, 0.1511, 0.5422, 0.1826, 0.5365, 0.1888, 0.6426, 0.3304, 0.6498, 0.3735, 0.6258, 0.3735, 0.6198, 0.3375, 0.5867, 0.7906, 0.5552, 0.8208, 0.5492, 0.8142, 0.5756, 0.7818, 0.6338, 0.3069, 0.6426, 0.3304, 0.6198, 0.3375, 0.6127, 0.315, 0.6083, 0.7622, 0.5867, 0.7906, 0.5756, 0.7818, 0.5932, 0.7531, 0.6232, 0.2836, 0.6338, 0.3069, 0.6127, 0.315, 0.604, 0.2924, 0.624, 0.7355, 0.6083, 0.7622, 0.5932, 0.7531, 0.606, 0.7268, 0.6102, 0.26, 0.6232, 0.2836, 0.604, 0.2924, 0.5934, 0.2693, 0.6361, 0.71, 0.624, 0.7355, 0.606, 0.7268, 0.6156, 0.7021, 0.5937, 0.2356, 0.6102, 0.26, 0.5934, 0.2693, 0.5798, 0.2449, 0.6454, 0.6851, 0.6361, 0.71, 0.6156, 0.7021, 0.6231, 0.6784, 0.5722, 0.2099, 0.5937, 0.2356, 0.5798, 0.2449, 0.5619, 0.2185, 0.6528, 0.6521, 0.6454, 0.6851, 0.6231, 0.6784, 0.629, 0.6521, 0.5934, 0.2693, 0.604, 0.2924, 0.5853, 0.2996, 0.5767, 0.2768, 0.6156, 0.7021, 0.606, 0.7268, 0.5883, 0.7198, 0.5959, 0.6959, 0.5798, 0.2449, 0.5934, 0.2693, 0.5767, 0.2768, 0.5658, 0.2525, 0.6231, 0.6784, 0.6156, 0.7021, 0.5959, 0.6959, 0.6018, 0.673, 0.5619, 0.2185, 0.5798, 0.2449, 0.5658, 0.2525, 0.5512, 0.2255, 0.629, 0.6521, 0.6231, 0.6784, 0.6018, 0.673, 0.6064, 0.6521, 0.5365, 0.1888, 0.5619, 0.2185, 0.5512, 0.2255, 0.5302, 0.1939, 0.6258, 0.3735, 0.629, 0.6521, 0.6064, 0.6521, 0.6028, 0.3735, 0.5492, 0.8142, 0.5038, 0.8525, 0.5426, 0.8086, 0.4956, 0.1511, 0.5365, 0.1888, 0.5302, 0.1939, 0.6198, 0.3375, 0.6258, 0.3735, 0.6028, 0.3735, 0.598, 0.3433, 0.5756, 0.7818, 0.5492, 0.8142, 0.5426, 0.8086, 0.5641, 0.7747, 0.6127, 0.315, 0.6198, 0.3375, 0.598, 0.3433, 0.5922, 0.3215, 0.5932, 0.7531, 0.5756, 0.7818, 0.5641, 0.7747, 0.5782, 0.7457, 0.604, 0.2924, 0.6127, 0.315, 0.5922, 0.3215, 0.5853, 0.2996, 0.606, 0.7268, 0.5932, 0.7531, 0.5782, 0.7457, 0.5883, 0.7198, 0.5426, 0.8086, 0.5038, 0.8525, 0.5356, 0.8041, 0.4956, 0.1511, 0.5302, 0.1939, 0.5235, 0.1981, 0.598, 0.3433, 0.6028, 0.3735, 0.5806, 0.3735, 0.5769, 0.3479, 0.5641, 0.7747, 0.5426, 0.8086, 0.5356, 0.8041, 0.5525, 0.769, 0.5922, 0.3215, 0.598, 0.3433, 0.5769, 0.3479, 0.5724, 0.3268, 0.5782, 0.7457, 0.5641, 0.7747, 0.5525, 0.769, 0.5633, 0.74, 0.5853, 0.2996, 0.5922, 0.3215, 0.5724, 0.3268, 0.5669, 0.3053, 0.5883, 0.7198, 0.5782, 0.7457, 0.5633, 0.74, 0.571, 0.7145, 0.5767, 0.2768, 0.5853, 0.2996, 0.5669, 0.3053, 0.5602, 0.2828, 0.5959, 0.6959, 0.5883, 0.7198, 0.571, 0.7145, 0.5768, 0.6911, 0.5658, 0.2525, 0.5767, 0.2768, 0.5602, 0.2828, 0.5517, 0.2586, 0.6018, 0.673, 0.5959, 0.6959, 0.5768, 0.6911, 0.5812, 0.6689, 0.5512, 0.2255, 0.5658, 0.2525, 0.5517, 0.2586, 0.5402, 0.2311, 0.6064, 0.6521, 0.6018, 0.673, 0.5812, 0.6689, 0.5847, 0.6521, 0.5302, 0.1939, 0.5512, 0.2255, 0.5402, 0.2311, 0.5235, 0.1981, 0.6028, 0.3735, 0.6064, 0.6521, 0.5847, 0.6521, 0.5806, 0.3735, 0.5768, 0.6911, 0.571, 0.7145, 0.554, 0.7105, 0.5581, 0.6875, 0.5517, 0.2586, 0.5602, 0.2828, 0.5439, 0.2874, 0.5375, 0.2632, 0.5812, 0.6689, 0.5768, 0.6911, 0.5581, 0.6875, 0.5613, 0.6659, 0.5402, 0.2311, 0.5517, 0.2586, 0.5375, 0.2632, 0.5289, 0.2355, 0.5847, 0.6521, 0.5812, 0.6689, 0.5613, 0.6659, 0.5637, 0.6521, 0.5235, 0.1981, 0.5402, 0.2311, 0.5289, 0.2355, 0.5164, 0.2013, 0.5806, 0.3735, 0.5847, 0.6521, 0.5637, 0.6521, 0.5591, 0.3735, 0.5356, 0.8041, 0.5038, 0.8525, 0.5283, 0.8005, 0.4956, 0.1511, 0.5235, 0.1981, 0.5164, 0.2013, 0.5769, 0.3479, 0.5806, 0.3735, 0.5591, 0.3735, 0.5563, 0.3514, 0.5525, 0.769, 0.5356, 0.8041, 0.5283, 0.8005, 0.5407, 0.7646, 0.5724, 0.3268, 0.5769, 0.3479, 0.5563, 0.3514, 0.5529, 0.3308, 0.5633, 0.74, 0.5525, 0.769, 0.5407, 0.7646, 0.5485, 0.7356, 0.5669, 0.3053, 0.5724, 0.3268, 0.5529, 0.3308, 0.5489, 0.3096, 0.571, 0.7145, 0.5633, 0.74, 0.5485, 0.7356, 0.554, 0.7105, 0.5602, 0.2828, 0.5669, 0.3053, 0.5489, 0.3096, 0.5439, 0.2874, 0.5563, 0.3514, 0.5591, 0.3735, 0.5381, 0.3735, 0.5361, 0.3541, 0.5407, 0.7646, 0.5283, 0.8005, 0.5207, 0.798, 0.5288, 0.7616, 0.5529, 0.3308, 0.5563, 0.3514, 0.5361, 0.3541, 0.5338, 0.3337, 0.5485, 0.7356, 0.5407, 0.7646, 0.5288, 0.7616, 0.5338, 0.7327, 0.5489, 0.3096, 0.5529, 0.3308, 0.5338, 0.3337, 0.531, 0.3128, 0.554, 0.7105, 0.5485, 0.7356, 0.5338, 0.7327, 0.5373, 0.7077, 0.5439, 0.2874, 0.5489, 0.3096, 0.531, 0.3128, 0.5276, 0.2907, 0.5581, 0.6875, 0.554, 0.7105, 0.5373, 0.7077, 0.5398, 0.6852, 0.5375, 0.2632, 0.5439, 0.2874, 0.5276, 0.2907, 0.5233, 0.2665, 0.5613, 0.6659, 0.5581, 0.6875, 0.5398, 0.6852, 0.5417, 0.6639, 0.5289, 0.2355, 0.5375, 0.2632, 0.5233, 0.2665, 0.5175, 0.2385, 0.5637, 0.6521, 0.5613, 0.6659, 0.5417, 0.6639, 0.5432, 0.6521, 0.5164, 0.2013, 0.5289, 0.2355, 0.5175, 0.2385, 0.5091, 0.2036, 0.5591, 0.3735, 0.5637, 0.6521, 0.5432, 0.6521, 0.5381, 0.3735, 0.5283, 0.8005, 0.5038, 0.8525, 0.5207, 0.798, 0.4956, 0.1511, 0.5164, 0.2013, 0.5091, 0.2036, 0.5233, 0.2665, 0.5276, 0.2907, 0.5114, 0.2927, 0.509, 0.2685, 0.5417, 0.6639, 0.5398, 0.6852, 0.5218, 0.6839, 0.5226, 0.6629, 0.5175, 0.2385, 0.5233, 0.2665, 0.509, 0.2685, 0.506, 0.2404, 0.5432, 0.6521, 0.5417, 0.6639, 0.5226, 0.6629, 0.5231, 0.6521, 0.5091, 0.2036, 0.5175, 0.2385, 0.506, 0.2404, 0.5017, 0.2049, 0.5381, 0.3735, 0.5432, 0.6521, 0.5231, 0.6521, 0.5173, 0.3735, 0.5207, 0.798, 0.5038, 0.8525, 0.513, 0.7965, 0.4956, 0.1511, 0.5091, 0.2036, 0.5017, 0.2049, 0.5361, 0.3541, 0.5381, 0.3735, 0.5173, 0.3735, 0.5161, 0.3558, 0.5288, 0.7616, 0.5207, 0.798, 0.513, 0.7965, 0.5169, 0.7598, 0.5338, 0.3337, 0.5361, 0.3541, 0.5161, 0.3558, 0.5148, 0.3355, 0.5338, 0.7327, 0.5288, 0.7616, 0.5169, 0.7598, 0.5192, 0.731, 0.531, 0.3128, 0.5338, 0.3337, 0.5148, 0.3355, 0.5132, 0.3148, 0.5373, 0.7077, 0.5338, 0.7327, 0.5192, 0.731, 0.5207, 0.7062, 0.5276, 0.2907, 0.531, 0.3128, 0.5132, 0.3148, 0.5114, 0.2927, 0.5398, 0.6852, 0.5373, 0.7077, 0.5207, 0.7062, 0.5218, 0.6839, 0.5169, 0.7598, 0.513, 0.7965, 0.5052, 0.7959, 0.505, 0.7593, 0.5148, 0.3355, 0.5161, 0.3558, 0.4963, 0.3566, 0.4959, 0.3364, 0.5192, 0.731, 0.5169, 0.7598, 0.505, 0.7593, 0.5046, 0.7305, 0.5132, 0.3148, 0.5148, 0.3355, 0.4959, 0.3364, 0.4955, 0.3156, 0.5207, 0.7062, 0.5192, 0.731, 0.5046, 0.7305, 0.5043, 0.7059, 0.5114, 0.2927, 0.5132, 0.3148, 0.4955, 0.3156, 0.4951, 0.2936, 0.5218, 0.6839, 0.5207, 0.7062, 0.5043, 0.7059, 0.5039, 0.6837, 0.509, 0.2685, 0.5114, 0.2927, 0.4951, 0.2936, 0.4947, 0.2693, 0.5226, 0.6629, 0.5218, 0.6839, 0.5039, 0.6837, 0.5036, 0.6629, 0.506, 0.2404, 0.509, 0.2685, 0.4947, 0.2693, 0.4943, 0.241, 0.5231, 0.6521, 0.5226, 0.6629, 0.5036, 0.6629, 0.5032, 0.6521, 0.5017, 0.2049, 0.506, 0.2404, 0.4943, 0.241, 0.4941, 0.2053, 0.5173, 0.3735, 0.5231, 0.6521, 0.5032, 0.6521, 0.4967, 0.3735, 0.513, 0.7965, 0.5038, 0.8525, 0.5052, 0.7959, 0.4956, 0.1511, 0.5017, 0.2049, 0.4941, 0.2053, 0.5161, 0.3558, 0.5173, 0.3735, 0.4967, 0.3735, 0.4963, 0.3566, 0.5036, 0.6629, 0.5039, 0.6837, 0.4861, 0.6845, 0.4846, 0.6637, 0.4943, 0.241, 0.4947, 0.2693, 0.4804, 0.2688, 0.4827, 0.2404, 0.5032, 0.6521, 0.5036, 0.6629, 0.4846, 0.6637, 0.4834, 0.6521, 0.4941, 0.2053, 0.4943, 0.241, 0.4827, 0.2404, 0.4866, 0.2047, 0.4967, 0.3735, 0.5032, 0.6521, 0.4834, 0.6521, 0.476, 0.3735, 0.5052, 0.7959, 0.5038, 0.8525, 0.4975, 0.7963, 0.4956, 0.1511, 0.4941, 0.2053, 0.4866, 0.2047, 0.4963, 0.3566, 0.4967, 0.3735, 0.476, 0.3735, 0.4763, 0.3567, 0.505, 0.7593, 0.5052, 0.7959, 0.4975, 0.7963, 0.4932, 0.7599, 0.4959, 0.3364, 0.4963, 0.3566, 0.4763, 0.3567, 0.4769, 0.3363, 0.5046, 0.7305, 0.505, 0.7593, 0.4932, 0.7599, 0.4901, 0.7312, 0.4955, 0.3156, 0.4959, 0.3364, 0.4769, 0.3363, 0.4777, 0.3154, 0.5043, 0.7059, 0.5046, 0.7305, 0.4901, 0.7312, 0.4879, 0.7067, 0.4951, 0.2936, 0.4955, 0.3156, 0.4777, 0.3154, 0.4788, 0.2932, 0.5039, 0.6837, 0.5043, 0.7059, 0.4879, 0.7067, 0.4861, 0.6845, 0.4947, 0.2693, 0.4951, 0.2936, 0.4788, 0.2932, 0.4804, 0.2688, 0.4769, 0.3363, 0.4763, 0.3567, 0.4562, 0.3559, 0.4578, 0.3352, 0.4901, 0.7312, 0.4932, 0.7599, 0.4814, 0.7617, 0.4757, 0.7332, 0.4777, 0.3154, 0.4769, 0.3363, 0.4578, 0.3352, 0.4598, 0.3141, 0.4879, 0.7067, 0.4901, 0.7312, 0.4757, 0.7332, 0.4715, 0.7087, 0.4788, 0.2932, 0.4777, 0.3154, 0.4598, 0.3141, 0.4624, 0.2917, 0.4861, 0.6845, 0.4879, 0.7067, 0.4715, 0.7087, 0.4682, 0.6864, 0.4804, 0.2688, 0.4788, 0.2932, 0.4624, 0.2917, 0.466, 0.2671, 0.4846, 0.6637, 0.4861, 0.6845, 0.4682, 0.6864, 0.4656, 0.6655, 0.4827, 0.2404, 0.4804, 0.2688, 0.466, 0.2671, 0.471, 0.2386, 0.4834, 0.6521, 0.4846, 0.6637, 0.4656, 0.6655, 0.4634, 0.6521, 0.4866, 0.2047, 0.4827, 0.2404, 0.471, 0.2386, 0.4791, 0.2032, 0.476, 0.3735, 0.4834, 0.6521, 0.4634, 0.6521, 0.4551, 0.3735, 0.4975, 0.7963, 0.5038, 0.8525, 0.4898, 0.7976, 0.4956, 0.1511, 0.4866, 0.2047, 0.4791, 0.2032, 0.4763, 0.3567, 0.476, 0.3735, 0.4551, 0.3735, 0.4562, 0.3559, 0.4932, 0.7599, 0.4975, 0.7963, 0.4898, 0.7976, 0.4814, 0.7617, 0.471, 0.2386, 0.466, 0.2671, 0.4515, 0.2641, 0.4594, 0.2356, 0.4634, 0.6521, 0.4656, 0.6655, 0.4464, 0.6682, 0.4433, 0.6521, 0.4791, 0.2032, 0.471, 0.2386, 0.4594, 0.2356, 0.4717, 0.2007, 0.4551, 0.3735, 0.4634, 0.6521, 0.4433, 0.6521, 0.4338, 0.3735, 0.4898, 0.7976, 0.5038, 0.8525, 0.4822, 0.7999, 0.4956, 0.1511, 0.4791, 0.2032, 0.4717, 0.2007, 0.4562, 0.3559, 0.4551, 0.3735, 0.4338, 0.3735, 0.4357, 0.3542, 0.4814, 0.7617, 0.4898, 0.7976, 0.4822, 0.7999, 0.4697, 0.7647, 0.4578, 0.3352, 0.4562, 0.3559, 0.4357, 0.3542, 0.4383, 0.3331, 0.4757, 0.7332, 0.4814, 0.7617, 0.4697, 0.7647, 0.4612, 0.7364, 0.4598, 0.3141, 0.4578, 0.3352, 0.4383, 0.3331, 0.4416, 0.3116, 0.4715, 0.7087, 0.4757, 0.7332, 0.4612, 0.7364, 0.455, 0.7118, 0.4624, 0.2917, 0.4598, 0.3141, 0.4416, 0.3116, 0.4459, 0.2889, 0.4682, 0.6864, 0.4715, 0.7087, 0.455, 0.7118, 0.4502, 0.6894, 0.466, 0.2671, 0.4624, 0.2917, 0.4459, 0.2889, 0.4515, 0.2641, 0.4656, 0.6655, 0.4682, 0.6864, 0.4502, 0.6894, 0.4464, 0.6682, 0.4416, 0.3116, 0.4383, 0.3331, 0.4184, 0.33, 0.4231, 0.3079, 0.455, 0.7118, 0.4612, 0.7364, 0.4468, 0.7409, 0.4385, 0.7162, 0.4459, 0.2889, 0.4416, 0.3116, 0.4231, 0.3079, 0.4291, 0.2848, 0.4502, 0.6894, 0.455, 0.7118, 0.4385, 0.7162, 0.432, 0.6935, 0.4515, 0.2641, 0.4459, 0.2889, 0.4291, 0.2848, 0.437, 0.2597, 0.4464, 0.6682, 0.4502, 0.6894, 0.432, 0.6935, 0.4269, 0.672, 0.4594, 0.2356, 0.4515, 0.2641, 0.437, 0.2597, 0.4479, 0.2313, 0.4433, 0.6521, 0.4464, 0.6682, 0.4269, 0.672, 0.4227, 0.6521, 0.4717, 0.2007, 0.4594, 0.2356, 0.4479, 0.2313, 0.4646, 0.1973, 0.4338, 0.3735, 0.4433, 0.6521, 0.4227, 0.6521, 0.4119, 0.3735, 0.4822, 0.7999, 0.5038, 0.8525, 0.4749, 0.8031, 0.4956, 0.1511, 0.4717, 0.2007, 0.4646, 0.1973, 0.4357, 0.3542, 0.4338, 0.3735, 0.4119, 0.3735, 0.4147, 0.3516, 0.4697, 0.7647, 0.4822, 0.7999, 0.4749, 0.8031, 0.4581, 0.769, 0.4383, 0.3331, 0.4357, 0.3542, 0.4147, 0.3516, 0.4184, 0.33, 0.4612, 0.7364, 0.4697, 0.7647, 0.4581, 0.769, 0.4468, 0.7409, 0.4646, 0.1973, 0.4479, 0.2313, 0.4365, 0.2256, 0.4579, 0.1928, 0.4119, 0.3735, 0.4227, 0.6521, 0.4016, 0.6521, 0.3892, 0.3735, 0.4749, 0.8031, 0.5038, 0.8525, 0.4679, 0.8074, 0.4956, 0.1511, 0.4646, 0.1973, 0.4579, 0.1928, 0.4147, 0.3516, 0.4119, 0.3735, 0.3892, 0.3735, 0.3931, 0.348, 0.4581, 0.769, 0.4749, 0.8031, 0.4679, 0.8074, 0.4468, 0.7746, 0.4184, 0.33, 0.4147, 0.3516, 0.3931, 0.348, 0.398, 0.3256, 0.4468, 0.7409, 0.4581, 0.769, 0.4468, 0.7746, 0.4324, 0.7468, 0.4231, 0.3079, 0.4184, 0.33, 0.398, 0.3256, 0.4042, 0.3029, 0.4385, 0.7162, 0.4468, 0.7409, 0.4324, 0.7468, 0.4217, 0.722, 0.4291, 0.2848, 0.4231, 0.3079, 0.4042, 0.3029, 0.412, 0.2792, 0.432, 0.6935, 0.4385, 0.7162, 0.4217, 0.722, 0.4135, 0.699, 0.437, 0.2597, 0.4291, 0.2848, 0.412, 0.2792, 0.4223, 0.2538, 0.4269, 0.672, 0.432, 0.6935, 0.4135, 0.699, 0.4069, 0.6769, 0.4479, 0.2313, 0.437, 0.2597, 0.4223, 0.2538, 0.4365, 0.2256, 0.4227, 0.6521, 0.4269, 0.672, 0.4069, 0.6769, 0.4016, 0.6521, 0.4217, 0.722, 0.4324, 0.7468, 0.418, 0.7543, 0.4048, 0.7293, 0.412, 0.2792, 0.4042, 0.3029, 0.3847, 0.2964, 0.3947, 0.2721, 0.4135, 0.699, 0.4217, 0.722, 0.4048, 0.7293, 0.3945, 0.7058, 0.4223, 0.2538, 0.412, 0.2792, 0.3947, 0.2721, 0.4077, 0.2464, 0.4069, 0.6769, 0.4135, 0.699, 0.3945, 0.7058, 0.3863, 0.683, 0.4365, 0.2256, 0.4223, 0.2538, 0.4077, 0.2464, 0.4254, 0.2184, 0.4016, 0.6521, 0.4069, 0.6769, 0.3863, 0.683, 0.3797, 0.6521, 0.4579, 0.1928, 0.4365, 0.2256, 0.4254, 0.2184, 0.4516, 0.1873, 0.3892, 0.3735, 0.4016, 0.6521, 0.3797, 0.6521, 0.3656, 0.3735, 0.4679, 0.8074, 0.5038, 0.8525, 0.4614, 0.8126, 0.4956, 0.1511, 0.4579, 0.1928, 0.4516, 0.1873, 0.3931, 0.348, 0.3892, 0.3735, 0.3656, 0.3735, 0.3705, 0.3432, 0.4468, 0.7746, 0.4679, 0.8074, 0.4614, 0.8126, 0.4357, 0.7816, 0.398, 0.3256, 0.3931, 0.348, 0.3705, 0.3432, 0.3768, 0.3199, 0.4324, 0.7468, 0.4468, 0.7746, 0.4357, 0.7816, 0.418, 0.7543, 0.4042, 0.3029, 0.398, 0.3256, 0.3768, 0.3199, 0.3847, 0.2964, 0.3656, 0.3735, 0.3797, 0.6521, 0.3569, 0.6521, 0.3408, 0.3735, 0.4614, 0.8126, 0.5038, 0.8525, 0.4554, 0.8188, 0.4956, 0.1511, 0.4516, 0.1873, 0.4458, 0.1808, 0.3705, 0.3432, 0.3656, 0.3735, 0.3408, 0.3735, 0.3469, 0.3373, 0.4357, 0.7816, 0.4614, 0.8126, 0.4554, 0.8188, 0.425, 0.7901, 0.3768, 0.3199, 0.3705, 0.3432, 0.3469, 0.3373, 0.3547, 0.3128, 0.418, 0.7543, 0.4357, 0.7816, 0.425, 0.7901, 0.4036, 0.7634, 0.3847, 0.2964, 0.3768, 0.3199, 0.3547, 0.3128, 0.3645, 0.2883, 0.4048, 0.7293, 0.418, 0.7543, 0.4036, 0.7634, 0.3876, 0.7383, 0.3947, 0.2721, 0.3847, 0.2964, 0.3645, 0.2883, 0.3769, 0.2632, 0.3945, 0.7058, 0.4048, 0.7293, 0.3876, 0.7383, 0.3751, 0.7142, 0.4077, 0.2464, 0.3947, 0.2721, 0.3769, 0.2632, 0.393, 0.2371, 0.3863, 0.683, 0.3945, 0.7058, 0.3751, 0.7142, 0.365, 0.6906, 0.4254, 0.2184, 0.4077, 0.2464, 0.393, 0.2371, 0.4147, 0.2096, 0.3797, 0.6521, 0.3863, 0.683, 0.365, 0.6906, 0.3569, 0.6521, 0.4516, 0.1873, 0.4254, 0.2184, 0.4147, 0.2096, 0.4458, 0.1808, 0.3769, 0.2632, 0.3645, 0.2883, 0.3435, 0.2782, 0.3587, 0.2523, 0.3751, 0.7142, 0.3876, 0.7383, 0.3701, 0.7492, 0.3549, 0.7244, 0.393, 0.2371, 0.3769, 0.2632, 0.3587, 0.2523, 0.3783, 0.2259, 0.365, 0.6906, 0.3751, 0.7142, 0.3549, 0.7244, 0.3427, 0.6998, 0.4147, 0.2096, 0.393, 0.2371, 0.3783, 0.2259, 0.4044, 0.1991, 0.3569, 0.6521, 0.365, 0.6906, 0.3427, 0.6998, 0.3329, 0.6521, 0.4458, 0.1808, 0.4147, 0.2096, 0.4044, 0.1991, 0.4408, 0.1732, 0.3408, 0.3735, 0.3569, 0.6521, 0.3329, 0.6521, 0.3144, 0.3735, 0.4554, 0.8188, 0.5038, 0.8525, 0.4501, 0.8261, 0.4956, 0.1511, 0.4458, 0.1808, 0.4408, 0.1732, 0.3469, 0.3373, 0.3408, 0.3735, 0.3144, 0.3735, 0.322, 0.3299, 0.425, 0.7901, 0.4554, 0.8188, 0.4501, 0.8261, 0.4149, 0.8003, 0.3547, 0.3128, 0.3469, 0.3373, 0.322, 0.3299, 0.3315, 0.3039, 0.4036, 0.7634, 0.425, 0.7901, 0.4149, 0.8003, 0.3894, 0.7745, 0.3645, 0.2883, 0.3547, 0.3128, 0.3315, 0.3039, 0.3435, 0.2782, 0.3876, 0.7383, 0.4036, 0.7634, 0.3894, 0.7745, 0.3701, 0.7492, 0.4501, 0.8261, 0.5038, 0.8525, 0.4457, 0.8343, 0.4956, 0.1511, 0.4408, 0.1732, 0.4367, 0.1646, 0.322, 0.3299, 0.3144, 0.3735, 0.2862, 0.3735, 0.2954, 0.3208, 0.4149, 0.8003, 0.4501, 0.8261, 0.4457, 0.8343, 0.4054, 0.8122, 0.3315, 0.3039, 0.322, 0.3299, 0.2954, 0.3208, 0.307, 0.2932, 0.3894, 0.7745, 0.4149, 0.8003, 0.4054, 0.8122, 0.3754, 0.7876, 0.3435, 0.2782, 0.3315, 0.3039, 0.307, 0.2932, 0.3216, 0.266, 0.3701, 0.7492, 0.3894, 0.7745, 0.3754, 0.7876, 0.3523, 0.7623, 0.3587, 0.2523, 0.3435, 0.2782, 0.3216, 0.266, 0.3401, 0.239, 0.3549, 0.7244, 0.3701, 0.7492, 0.3523, 0.7623, 0.334, 0.7368, 0.3783, 0.2259, 0.3587, 0.2523, 0.3401, 0.239, 0.3638, 0.2123, 0.3427, 0.6998, 0.3549, 0.7244, 0.334, 0.7368, 0.3193, 0.7109, 0.4044, 0.1991, 0.3783, 0.2259, 0.3638, 0.2123, 0.3948, 0.1867, 0.3329, 0.6521, 0.3427, 0.6998, 0.3193, 0.7109, 0.3074, 0.6521, 0.4408, 0.1732, 0.4044, 0.1991, 0.3948, 0.1867, 0.4367, 0.1646, 0.3144, 0.3735, 0.3329, 0.6521, 0.3074, 0.6521, 0.2862, 0.3735, 0.334, 0.7368, 0.3523, 0.7623, 0.3342, 0.7781, 0.3122, 0.7516, 0.3638, 0.2123, 0.3401, 0.239, 0.3209, 0.2229, 0.3495, 0.196, 0.3193, 0.7109, 0.334, 0.7368, 0.3122, 0.7516, 0.2945, 0.7243, 0.3948, 0.1867, 0.3638, 0.2123, 0.3495, 0.196, 0.3862, 0.1721, 0.3074, 0.6521, 0.3193, 0.7109, 0.2945, 0.7243, 0.2802, 0.6521, 0.4367, 0.1646, 0.3948, 0.1867, 0.3862, 0.1721, 0.4338, 0.155, 0.2862, 0.3735, 0.3074, 0.6521, 0.2802, 0.6521, 0.2558, 0.3735, 0.4457, 0.8343, 0.5038, 0.8525, 0.4424, 0.8436, 0.4956, 0.1511, 0.4367, 0.1646, 0.4338, 0.155, 0.2954, 0.3208, 0.2862, 0.3735, 0.2558, 0.3735, 0.2668, 0.3099, 0.4054, 0.8122, 0.4457, 0.8343, 0.4424, 0.8436, 0.3969, 0.8261, 0.307, 0.2932, 0.2954, 0.3208, 0.2668, 0.3099, 0.2809, 0.2801, 0.3754, 0.7876, 0.4054, 0.8122, 0.3969, 0.8261, 0.3617, 0.8033, 0.3216, 0.266, 0.307, 0.2932, 0.2809, 0.2801, 0.2985, 0.2511, 0.3523, 0.7623, 0.3754, 0.7876, 0.3617, 0.8033, 0.3342, 0.7781, 0.3401, 0.239, 0.3216, 0.266, 0.2985, 0.2511, 0.3209, 0.2229, 0.2668, 0.3099, 0.2558, 0.3735, 0.2228, 0.3735, 0.2359, 0.2968, 0.3969, 0.8261, 0.4424, 0.8436, 0.4403, 0.8538, 0.3896, 0.8421, 0.2809, 0.2801, 0.2668, 0.3099, 0.2359, 0.2968, 0.2527, 0.2644, 0.3617, 0.8033, 0.3969, 0.8261, 0.3896, 0.8421, 0.3486, 0.8219, 0.2985, 0.2511, 0.2809, 0.2801, 0.2527, 0.2644, 0.2741, 0.2331, 0.3342, 0.7781, 0.3617, 0.8033, 0.3486, 0.8219, 0.3157, 0.797, 0.3209, 0.2229, 0.2985, 0.2511, 0.2741, 0.2331, 0.3012, 0.2034, 0.3122, 0.7516, 0.3342, 0.7781, 0.3157, 0.797, 0.2893, 0.7695, 0.3495, 0.196, 0.3209, 0.2229, 0.3012, 0.2034, 0.3356, 0.1766, 0.2945, 0.7243, 0.3122, 0.7516, 0.2893, 0.7695, 0.2681, 0.7404, 0.3862, 0.1721, 0.3495, 0.196, 0.3356, 0.1766, 0.3789, 0.1552, 0.2802, 0.6521, 0.2945, 0.7243, 0.2681, 0.7404, 0.2509, 0.6521, 0.4338, 0.155, 0.3862, 0.1721, 0.3789, 0.1552, 0.4323, 0.1444, 0.2558, 0.3735, 0.2802, 0.6521, 0.2509, 0.6521, 0.2228, 0.3735, 0.4424, 0.8436, 0.5038, 0.8525, 0.4403, 0.8538, 0.4956, 0.1511, 0.4338, 0.155, 0.4323, 0.1444, 0.3356, 0.1766, 0.3012, 0.2034, 0.2809, 0.1799, 0.3225, 0.1533, 0.2681, 0.7404, 0.2893, 0.7695, 0.2651, 0.791, 0.2395, 0.7596, 0.3789, 0.1552, 0.3356, 0.1766, 0.3225, 0.1533, 0.3735, 0.1357, 0.2509, 0.6521, 0.2681, 0.7404, 0.2395, 0.7596, 0.2189, 0.6521, 0.4323, 0.1444, 0.3789, 0.1552, 0.3735, 0.1357, 0.4324, 0.1329, 0.2228, 0.3735, 0.2509, 0.6521, 0.2189, 0.6521, 0.1866, 0.3735, 0.4403, 0.8538, 0.5038, 0.8525, 0.4399, 0.8648, 0.4956, 0.1511, 0.4323, 0.1444, 0.4324, 0.1329, 0.2359, 0.2968, 0.2228, 0.3735, 0.1866, 0.3735, 0.2019, 0.2813, 0.3896, 0.8421, 0.4403, 0.8538, 0.4399, 0.8648, 0.3841, 0.8606, 0.2527, 0.2644, 0.2359, 0.2968, 0.2019, 0.2813, 0.222, 0.2454, 0.3486, 0.8219, 0.3896, 0.8421, 0.3841, 0.8606, 0.3364, 0.8439, 0.2741, 0.2331, 0.2527, 0.2644, 0.222, 0.2454, 0.2478, 0.2113, 0.3157, 0.797, 0.3486, 0.8219, 0.3364, 0.8439, 0.297, 0.8197, 0.3012, 0.2034, 0.2741, 0.2331, 0.2478, 0.2113, 0.2809, 0.1799, 0.2893, 0.7695, 0.3157, 0.797, 0.297, 0.8197, 0.2651, 0.791, 0.222, 0.2454, 0.2019, 0.2813, 0.1642, 0.2631, 0.1879, 0.2228, 0.3364, 0.8439, 0.3841, 0.8606, 0.381, 0.8815, 0.3255, 0.8701, 0.2478, 0.2113, 0.222, 0.2454, 0.1879, 0.2228, 0.2193, 0.1847, 0.297, 0.8197, 0.3364, 0.8439, 0.3255, 0.8701, 0.2781, 0.8471, 0.2809, 0.1799, 0.2478, 0.2113, 0.2193, 0.1847, 0.26, 0.151, 0.2651, 0.791, 0.297, 0.8197, 0.2781, 0.8471, 0.2393, 0.817, 0.3225, 0.1533, 0.2809, 0.1799, 0.26, 0.151, 0.3107, 0.1254, 0.2395, 0.7596, 0.2651, 0.791, 0.2393, 0.817, 0.2083, 0.7827, 0.3735, 0.1357, 0.3225, 0.1533, 0.3107, 0.1254, 0.3705, 0.1132, 0.2189, 0.6521, 0.2395, 0.7596, 0.2083, 0.7827, 0.1839, 0.6521, 0.4324, 0.1329, 0.3735, 0.1357, 0.3705, 0.1132, 0.4346, 0.1208, 0.1866, 0.3735, 0.2189, 0.6521, 0.1839, 0.6521, 0.1466, 0.3735, 0.4399, 0.8648, 0.5038, 0.8525, 0.4413, 0.8765, 0.4956, 0.1511, 0.4324, 0.1329, 0.4346, 0.1208, 0.2019, 0.2813, 0.1866, 0.3735, 0.1466, 0.3735, 0.1642, 0.2631, 0.3841, 0.8606, 0.4399, 0.8648, 0.4413, 0.8765, 0.381, 0.8815, 0.3705, 0.1132, 0.3107, 0.1254, 0.3009, 0.09169, 0.371, 0.08773, 0.1839, 0.6521, 0.2083, 0.7827, 0.1737, 0.8102, 0.145, 0.6521, 0.4346, 0.1208, 0.3705, 0.1132, 0.371, 0.08773, 0.4393, 0.1083, 0.1466, 0.3735, 0.1839, 0.6521, 0.145, 0.6521, 0.1024, 0.3735, 0.4413, 0.8765, 0.5038, 0.8525, 0.4451, 0.8886, 0.4956, 0.1511, 0.4346, 0.1208, 0.4393, 0.1083, 0.1642, 0.2631, 0.1466, 0.3735, 0.1024, 0.3735, 0.1216, 0.2423, 0.381, 0.8815, 0.4413, 0.8765, 0.4451, 0.8886, 0.3811, 0.9052, 0.1879, 0.2228, 0.1642, 0.2631, 0.1216, 0.2423, 0.1493, 0.1956, 0.3255, 0.8701, 0.381, 0.8815, 0.3811, 0.9052, 0.3168, 0.9013, 0.2193, 0.1847, 0.1879, 0.2228, 0.1493, 0.1956, 0.1877, 0.1519, 0.2781, 0.8471, 0.3255, 0.8701, 0.3168, 0.9013, 0.2591, 0.8807, 0.26, 0.151, 0.2193, 0.1847, 0.1877, 0.1519, 0.2385, 0.1153, 0.2393, 0.817, 0.2781, 0.8471, 0.2591, 0.8807, 0.2112, 0.8487, 0.3107, 0.1254, 0.26, 0.151, 0.2385, 0.1153, 0.3009, 0.09169, 0.2083, 0.7827, 0.2393, 0.817, 0.2112, 0.8487, 0.1737, 0.8102, 0.3168, 0.9013, 0.3811, 0.9052, 0.3856, 0.9316, 0.3116, 0.9389, 0.1877, 0.1519, 0.1493, 0.1956, 0.1039, 0.1628, 0.1517, 0.1106, 0.2591, 0.8807, 0.3168, 0.9013, 0.3116, 0.9389, 0.2403, 0.9226, 0.2385, 0.1153, 0.1877, 0.1519, 0.1517, 0.1106, 0.2164, 0.07024, 0.2112, 0.8487, 0.2591, 0.8807, 0.2403, 0.9226, 0.1799, 0.8881, 0.3009, 0.09169, 0.2385, 0.1153, 0.2164, 0.07024, 0.2946, 0.05061, 0.1737, 0.8102, 0.2112, 0.8487, 0.1799, 0.8881, 0.1339, 0.8427, 0.371, 0.08773, 0.3009, 0.09169, 0.2946, 0.05061, 0.3764, 0.05906, 0.145, 0.6521, 0.1737, 0.8102, 0.1339, 0.8427, 0.1016, 0.6521, 0.4393, 0.1083, 0.371, 0.08773, 0.3764, 0.05906, 0.4467, 0.09595, 0.1024, 0.3735, 0.145, 0.6521, 0.1016, 0.6521, 0.05343, 0.3735, 0.4451, 0.8886, 0.5038, 0.8525, 0.4514, 0.9006, 0.4956, 0.1511, 0.4393, 0.1083, 0.4467, 0.09595, 0.1216, 0.2423, 0.1024, 0.3735, 0.05343, 0.3735, 0.07229, 0.2194, 0.3811, 0.9052, 0.4451, 0.8886, 0.4514, 0.9006, 0.3856, 0.9316, 0.1493, 0.1956, 0.1216, 0.2423, 0.07229, 0.2194, 0.1039, 0.1628, 0.1016, 0.6521, 0.1339, 0.8427, 0.08551, 0.8805, 0.001691, 0.6521, 0.4467, 0.09595, 0.3764, 0.05906, 0.3883, 0.0275, 0.4573, 0.08434, 0.05343, 0.3735, 0.1016, 0.6521, 0.001691, 0.6521, 0.001691, 0.3735, 0.4514, 0.9006, 0.5038, 0.8525, 0.4606, 0.912, 0.4956, 0.1511, 0.4467, 0.09595, 0.4573, 0.08434, 0.07229, 0.2194, 0.05343, 0.3735, 0.001691, 0.3735, 0.01239, 0.1955, 0.3856, 0.9316, 0.4514, 0.9006, 0.4606, 0.912, 0.3959, 0.9603, 0.1039, 0.1628, 0.07229, 0.2194, 0.01239, 0.1955, 0.04737, 0.1226, 0.3116, 0.9389, 0.3856, 0.9316, 0.3959, 0.9603, 0.3115, 0.9844, 0.1517, 0.1106, 0.1039, 0.1628, 0.04737, 0.1226, 0.1087, 0.05676, 0.2403, 0.9226, 0.3116, 0.9389, 0.3115, 0.9844, 0.2219, 0.9761, 0.2164, 0.07024, 0.1517, 0.1106, 0.1087, 0.05676, 0.1944, 0.01163, 0.1799, 0.8881, 0.2403, 0.9226, 0.2219, 0.9761, 0.143, 0.9381, 0.2946, 0.05061, 0.2164, 0.07024, 0.1944, 0.01163, 0.294, 9.891e-05, 0.1339, 0.8427, 0.1799, 0.8881, 0.143, 0.9381, 0.08551, 0.8805, 0.3764, 0.05906, 0.2946, 0.05061, 0.294, 9.891e-05, 0.3883, 0.0275])
me_sphere.materials.append(mat_player)
me_sphere.use_remesh_fix_poles = True
me_sphere.use_remesh_preserve_attributes = False
me_sphere.update()

# ---- objects
ob_light = bpy.data.objects.new('Light', light_light)
ob_camera = bpy.data.objects.new('Camera', cam_camera)
ob_player = bpy.data.objects.new('Player', me_sphere)

# ---- transforms, parenting, visibility, modifiers, constraints
ob_light.location = (4.076, 1.005, 5.904)
ob_light.rotation_euler = (0.6503, 0.05522, 1.866)
ob_light.lock_rotations_4d = False
ob_light.empty_display_type = 'ARROWS'
ob_light.color = (0.0, 0.0, 0.0, 0.0)
ob_light.lineart.crease_threshold = 0.0
ob_camera.location = (7.359, -6.926, 4.958)
ob_camera.rotation_euler = (1.109, 0.0, 0.8149)
ob_camera.lock_rotations_4d = False
ob_camera.empty_display_type = 'ARROWS'
ob_camera.color = (0.0, 0.0, 0.0, 0.0)
ob_camera.display_type = 'WIRE'
ob_camera.lineart.crease_threshold = 0.0
ob_player.location = (0.0, 0.0, 0.0)

# ---- collection membership
col_collection.objects.link(ob_light)
col_collection.objects.link(ob_camera)
col_collection.objects.link(ob_player)

# ---- scene / render settings (as saved in the file)
scene.camera = ob_camera
scene.frame_start = 1; scene.frame_end = 250; scene.frame_set(2)
scene.render.engine = 'BLENDER_EEVEE_NEXT'
scene.cycles.sampling_pattern = 'TABULATED_SOBOL'
scene.cycles.use_light_tree = False
scene.view_settings.view_transform = 'Filmic'
bpy.context.view_layer.update()
